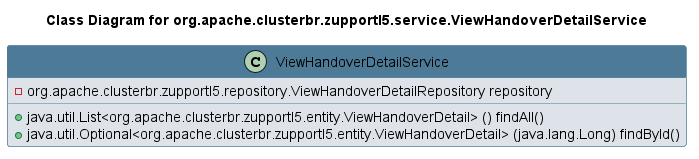

The diagram above was rendered by PlantUML. Its source (embedded in the PNG):
@startuml 
skinparam class { 
 BackgroundColor #DEE3E9 
 ArrowColor #4D7A97 
 BorderColor #4D7A97 
}
left to right direction 
title Class Diagram for org.apache.clusterbr.zupportl5.service.ViewHandoverDetailService
skinparam titleBackgroundColor White
skinparam classHeaderBackgroundColor #4D7A97 
skinparam stereotypeCBackgroundColor #F8981D 

class ViewHandoverDetailService {
 - org.apache.clusterbr.zupportl5.repository.ViewHandoverDetailRepository repository
 + java.util.List<org.apache.clusterbr.zupportl5.entity.ViewHandoverDetail> () findAll()
 + java.util.Optional<org.apache.clusterbr.zupportl5.entity.ViewHandoverDetail> (java.lang.Long) findById()
}
@enduml